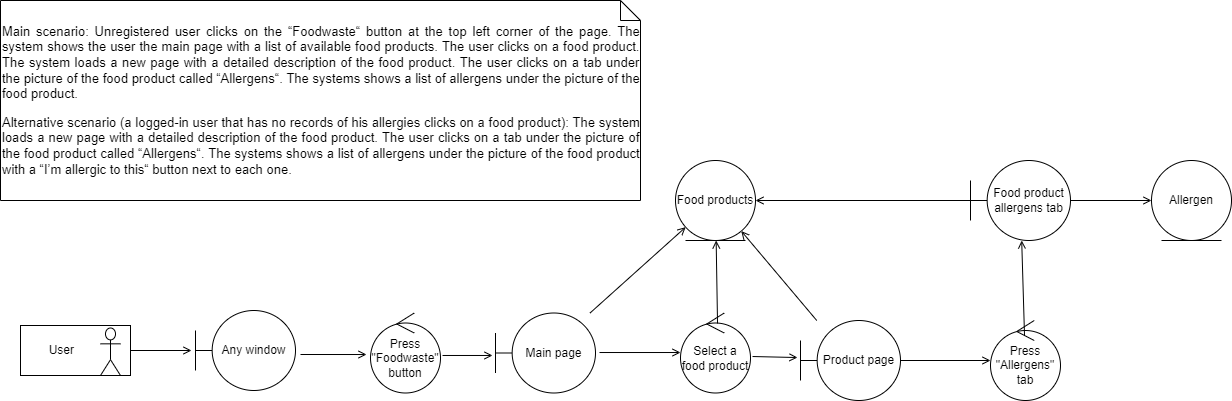

The diagram above was exported from draw.io. Its source (the exported page's mxGraphModel, read from the mxfile embedded in the PNG):
<mxGraphModel dx="1422" dy="762" grid="1" gridSize="10" guides="1" tooltips="1" connect="1" arrows="1" fold="1" page="1" pageScale="1" pageWidth="827" pageHeight="1169" math="0" shadow="0">
  <root>
    <mxCell id="0" />
    <mxCell id="1" parent="0" />
    <mxCell id="IN8RGzzlMy4sdDYoIDZJ-1" value="Any window" style="shape=umlBoundary;whiteSpace=wrap;html=1;" vertex="1" parent="1">
      <mxGeometry x="205" y="470" width="100" height="80" as="geometry" />
    </mxCell>
    <mxCell id="IN8RGzzlMy4sdDYoIDZJ-2" value="Allergen" style="ellipse;shape=umlEntity;whiteSpace=wrap;html=1;" vertex="1" parent="1">
      <mxGeometry x="1161" y="320" width="80" height="80" as="geometry" />
    </mxCell>
    <mxCell id="IN8RGzzlMy4sdDYoIDZJ-5" value="&lt;p class=&quot;MsoNormal&quot;&gt;&lt;/p&gt;&lt;div style=&quot;text-align: justify ; font-size: 13px&quot;&gt;&lt;p class=&quot;MsoNormal&quot;&gt;Main scenario: Unregistered user clicks on the “Foodwaste“ button at the top left corner of the page. The system shows the user the main page with a list of available food products. The user clicks on a food product. The system loads a new page with a detailed description of the food product. The user clicks on a tab under the picture of the food product called “Allergens“. The systems shows a list of allergens under the picture of the food product.&lt;/p&gt;&lt;p class=&quot;MsoNormal&quot;&gt;&lt;span&gt;Alternative scenario (a logged-in user that has no records of his allergies clicks on a food product): The system loads a new page with a detailed description of the food product. The user clicks on a tab under the picture of the food product called “Allergens“. The systems shows a list of allergens under the picture of the food product with a “I’m allergic to this“ button next to each one.&lt;/span&gt;&lt;/p&gt;&lt;p class=&quot;MsoNormal&quot;&gt;&lt;/p&gt;&lt;/div&gt;&lt;p&gt;&lt;/p&gt;" style="shape=note;size=20;whiteSpace=wrap;html=1;align=left;" vertex="1" parent="1">
      <mxGeometry x="10" y="160" width="640" height="200" as="geometry" />
    </mxCell>
    <mxCell id="IN8RGzzlMy4sdDYoIDZJ-7" value="" style="group" vertex="1" connectable="0" parent="1">
      <mxGeometry x="30" y="485" width="110" height="50" as="geometry" />
    </mxCell>
    <mxCell id="IN8RGzzlMy4sdDYoIDZJ-6" value="&amp;nbsp; &amp;nbsp; &amp;nbsp; &amp;nbsp; User" style="html=1;align=left;" vertex="1" parent="IN8RGzzlMy4sdDYoIDZJ-7">
      <mxGeometry width="110" height="50" as="geometry" />
    </mxCell>
    <mxCell id="IN8RGzzlMy4sdDYoIDZJ-4" value="" style="shape=umlActor;verticalLabelPosition=bottom;verticalAlign=top;html=1;" vertex="1" parent="IN8RGzzlMy4sdDYoIDZJ-7">
      <mxGeometry x="80" y="2.5" width="20" height="47.5" as="geometry" />
    </mxCell>
    <mxCell id="IN8RGzzlMy4sdDYoIDZJ-11" value="" style="endArrow=open;html=1;rounded=0;exitX=1;exitY=0.5;exitDx=0;exitDy=0;endFill=0;entryX=-0.04;entryY=0.5;entryDx=0;entryDy=0;entryPerimeter=0;" edge="1" parent="1" source="IN8RGzzlMy4sdDYoIDZJ-6" target="IN8RGzzlMy4sdDYoIDZJ-1">
      <mxGeometry width="50" height="50" relative="1" as="geometry">
        <mxPoint x="390" y="470" as="sourcePoint" />
        <mxPoint x="220" y="470" as="targetPoint" />
      </mxGeometry>
    </mxCell>
    <mxCell id="IN8RGzzlMy4sdDYoIDZJ-14" value="Press &quot;Foodwaste&quot; button" style="ellipse;shape=umlControl;whiteSpace=wrap;html=1;" vertex="1" parent="1">
      <mxGeometry x="380" y="472.5" width="70" height="80" as="geometry" />
    </mxCell>
    <mxCell id="IN8RGzzlMy4sdDYoIDZJ-16" value="" style="endArrow=open;html=1;rounded=0;exitX=1.05;exitY=0.55;exitDx=0;exitDy=0;endFill=0;entryX=-0.057;entryY=0.519;entryDx=0;entryDy=0;entryPerimeter=0;exitPerimeter=0;" edge="1" parent="1" source="IN8RGzzlMy4sdDYoIDZJ-1" target="IN8RGzzlMy4sdDYoIDZJ-14">
      <mxGeometry width="50" height="50" relative="1" as="geometry">
        <mxPoint x="160" y="530" as="sourcePoint" />
        <mxPoint x="221" y="530" as="targetPoint" />
      </mxGeometry>
    </mxCell>
    <mxCell id="IN8RGzzlMy4sdDYoIDZJ-30" value="Main page" style="shape=umlBoundary;whiteSpace=wrap;html=1;" vertex="1" parent="1">
      <mxGeometry x="505" y="472.5" width="100" height="80" as="geometry" />
    </mxCell>
    <mxCell id="IN8RGzzlMy4sdDYoIDZJ-31" value="" style="endArrow=open;html=1;rounded=0;exitX=1.029;exitY=0.531;exitDx=0;exitDy=0;endFill=0;entryX=-0.03;entryY=0.531;entryDx=0;entryDy=0;entryPerimeter=0;exitPerimeter=0;" edge="1" parent="1" source="IN8RGzzlMy4sdDYoIDZJ-14" target="IN8RGzzlMy4sdDYoIDZJ-30">
      <mxGeometry width="50" height="50" relative="1" as="geometry">
        <mxPoint x="462.03" y="389.98" as="sourcePoint" />
        <mxPoint x="527.97" y="389.98" as="targetPoint" />
      </mxGeometry>
    </mxCell>
    <mxCell id="IN8RGzzlMy4sdDYoIDZJ-32" value="Select a food product" style="ellipse;shape=umlControl;whiteSpace=wrap;html=1;" vertex="1" parent="1">
      <mxGeometry x="690" y="472.5" width="70" height="80" as="geometry" />
    </mxCell>
    <mxCell id="IN8RGzzlMy4sdDYoIDZJ-33" value="Food products" style="ellipse;shape=umlEntity;whiteSpace=wrap;html=1;" vertex="1" parent="1">
      <mxGeometry x="685" y="320" width="80" height="80" as="geometry" />
    </mxCell>
    <mxCell id="IN8RGzzlMy4sdDYoIDZJ-34" value="" style="endArrow=open;html=1;rounded=0;endFill=0;" edge="1" parent="1" source="IN8RGzzlMy4sdDYoIDZJ-30" target="IN8RGzzlMy4sdDYoIDZJ-33">
      <mxGeometry width="50" height="50" relative="1" as="geometry">
        <mxPoint x="590" y="565" as="sourcePoint" />
        <mxPoint x="512" y="524.98" as="targetPoint" />
      </mxGeometry>
    </mxCell>
    <mxCell id="IN8RGzzlMy4sdDYoIDZJ-35" value="" style="endArrow=open;html=1;rounded=0;endFill=0;entryX=0;entryY=0.494;entryDx=0;entryDy=0;entryPerimeter=0;exitX=1.04;exitY=0.494;exitDx=0;exitDy=0;exitPerimeter=0;" edge="1" parent="1" source="IN8RGzzlMy4sdDYoIDZJ-30" target="IN8RGzzlMy4sdDYoIDZJ-32">
      <mxGeometry width="50" height="50" relative="1" as="geometry">
        <mxPoint x="610" y="512" as="sourcePoint" />
        <mxPoint x="670" y="513" as="targetPoint" />
      </mxGeometry>
    </mxCell>
    <mxCell id="IN8RGzzlMy4sdDYoIDZJ-36" value="" style="endArrow=open;html=1;rounded=0;endFill=0;exitX=0.529;exitY=0.131;exitDx=0;exitDy=0;exitPerimeter=0;" edge="1" parent="1" source="IN8RGzzlMy4sdDYoIDZJ-32" target="IN8RGzzlMy4sdDYoIDZJ-33">
      <mxGeometry width="50" height="50" relative="1" as="geometry">
        <mxPoint x="599" y="556.98" as="sourcePoint" />
        <mxPoint x="631.7157287525379" y="626.7157287525379" as="targetPoint" />
      </mxGeometry>
    </mxCell>
    <mxCell id="IN8RGzzlMy4sdDYoIDZJ-37" value="Product page" style="shape=umlBoundary;whiteSpace=wrap;html=1;" vertex="1" parent="1">
      <mxGeometry x="810" y="480" width="100" height="80" as="geometry" />
    </mxCell>
    <mxCell id="IN8RGzzlMy4sdDYoIDZJ-38" value="" style="endArrow=open;html=1;rounded=0;endFill=0;entryX=-0.03;entryY=0.463;entryDx=0;entryDy=0;entryPerimeter=0;exitX=1.029;exitY=0.544;exitDx=0;exitDy=0;exitPerimeter=0;" edge="1" parent="1" source="IN8RGzzlMy4sdDYoIDZJ-32" target="IN8RGzzlMy4sdDYoIDZJ-37">
      <mxGeometry width="50" height="50" relative="1" as="geometry">
        <mxPoint x="760" y="515" as="sourcePoint" />
        <mxPoint x="700" y="522.02" as="targetPoint" />
      </mxGeometry>
    </mxCell>
    <mxCell id="IN8RGzzlMy4sdDYoIDZJ-39" value="" style="endArrow=open;html=1;rounded=0;endFill=0;" edge="1" parent="1" source="IN8RGzzlMy4sdDYoIDZJ-37" target="IN8RGzzlMy4sdDYoIDZJ-33">
      <mxGeometry width="50" height="50" relative="1" as="geometry">
        <mxPoint x="599" y="556.98" as="sourcePoint" />
        <mxPoint x="706.7157287525379" y="646.7157287525379" as="targetPoint" />
      </mxGeometry>
    </mxCell>
    <mxCell id="IN8RGzzlMy4sdDYoIDZJ-53" value="" style="endArrow=open;html=1;rounded=0;endFill=0;" edge="1" parent="1" source="IN8RGzzlMy4sdDYoIDZJ-37" target="IN8RGzzlMy4sdDYoIDZJ-54">
      <mxGeometry width="50" height="50" relative="1" as="geometry">
        <mxPoint x="998.9899999999998" y="404" as="sourcePoint" />
        <mxPoint x="860" y="400" as="targetPoint" />
      </mxGeometry>
    </mxCell>
    <mxCell id="IN8RGzzlMy4sdDYoIDZJ-54" value="Press &quot;Allergens&quot; tab" style="ellipse;shape=umlControl;whiteSpace=wrap;html=1;" vertex="1" parent="1">
      <mxGeometry x="1000" y="480" width="70" height="80" as="geometry" />
    </mxCell>
    <mxCell id="IN8RGzzlMy4sdDYoIDZJ-55" value="Food product allergens tab" style="shape=umlBoundary;whiteSpace=wrap;html=1;" vertex="1" parent="1">
      <mxGeometry x="980" y="320" width="100" height="80" as="geometry" />
    </mxCell>
    <mxCell id="IN8RGzzlMy4sdDYoIDZJ-56" value="" style="endArrow=open;html=1;rounded=0;endFill=0;" edge="1" parent="1" source="IN8RGzzlMy4sdDYoIDZJ-55" target="IN8RGzzlMy4sdDYoIDZJ-33">
      <mxGeometry width="50" height="50" relative="1" as="geometry">
        <mxPoint x="740" y="230" as="sourcePoint" />
        <mxPoint x="805.6211741994284" y="234.16153836286412" as="targetPoint" />
      </mxGeometry>
    </mxCell>
    <mxCell id="IN8RGzzlMy4sdDYoIDZJ-57" value="" style="endArrow=open;html=1;rounded=0;endFill=0;" edge="1" parent="1" source="IN8RGzzlMy4sdDYoIDZJ-55" target="IN8RGzzlMy4sdDYoIDZJ-2">
      <mxGeometry width="50" height="50" relative="1" as="geometry">
        <mxPoint x="619.5590870631113" y="492.5" as="sourcePoint" />
        <mxPoint x="1090" y="330" as="targetPoint" />
      </mxGeometry>
    </mxCell>
    <mxCell id="IN8RGzzlMy4sdDYoIDZJ-58" value="" style="endArrow=open;html=1;rounded=0;endFill=0;exitX=0.486;exitY=0.188;exitDx=0;exitDy=0;exitPerimeter=0;" edge="1" parent="1" source="IN8RGzzlMy4sdDYoIDZJ-54" target="IN8RGzzlMy4sdDYoIDZJ-55">
      <mxGeometry width="50" height="50" relative="1" as="geometry">
        <mxPoint x="629.5590870631113" y="502.5" as="sourcePoint" />
        <mxPoint x="725.1811741994284" y="416.6615383628641" as="targetPoint" />
      </mxGeometry>
    </mxCell>
  </root>
</mxGraphModel>